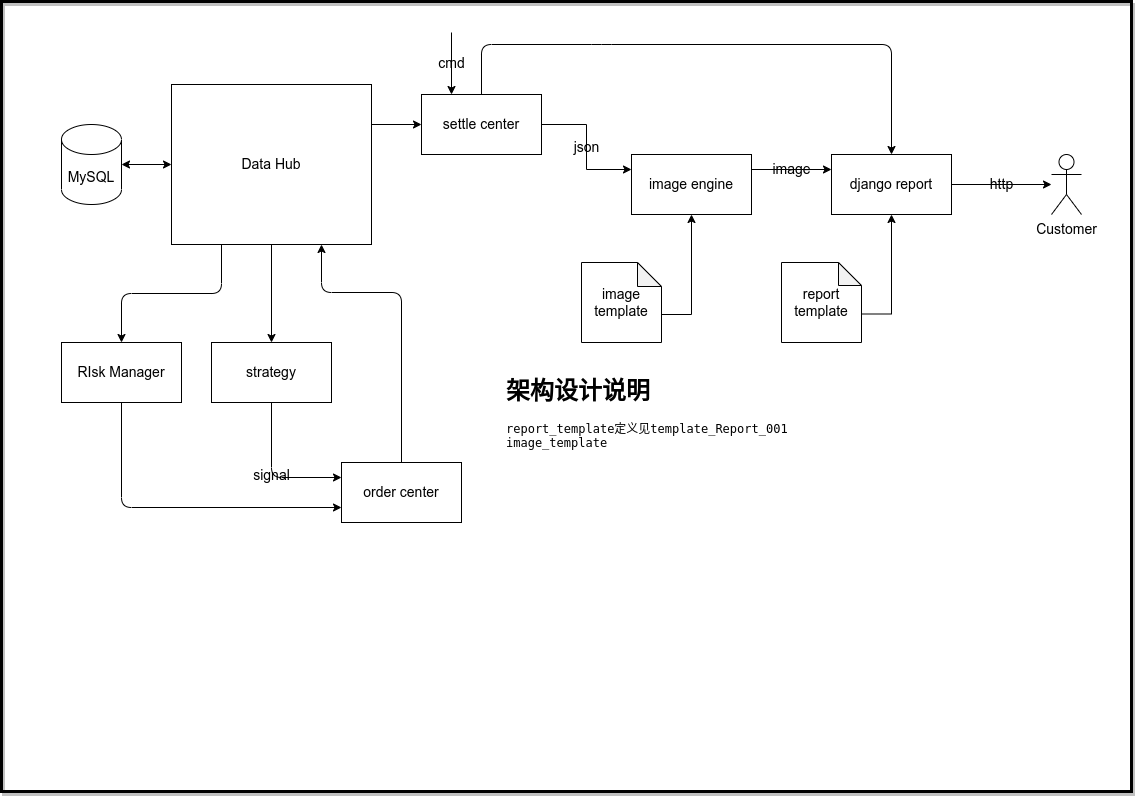

The diagram above was exported from draw.io. Its source (the exported page's mxGraphModel, read from the mxfile embedded in the PNG):
<mxGraphModel dx="148" dy="535" grid="0" gridSize="10" guides="1" tooltips="1" connect="1" arrows="1" fold="1" page="1" pageScale="1" pageWidth="1169" pageHeight="827" background="#FFFFFF" math="0" shadow="1">
  <root>
    <mxCell id="0" />
    <mxCell id="1" parent="0" />
    <mxCell id="33" value="" style="rounded=0;whiteSpace=wrap;html=1;fontSize=14;fillColor=none;strokeColor=#000000;fontColor=#000000;shadow=1;strokeWidth=3;resizable=0;movable=0;" parent="1" vertex="1">
      <mxGeometry x="20" y="20" width="1130" height="790" as="geometry" />
    </mxCell>
    <mxCell id="13" value="http" style="edgeStyle=orthogonalEdgeStyle;shape=connector;rounded=0;html=1;exitX=1;exitY=0.5;exitDx=0;exitDy=0;labelBackgroundColor=none;fontFamily=Helvetica;fontSize=14;fontColor=#000000;endArrow=classic;strokeColor=#000000;" parent="1" source="3" target="12" edge="1">
      <mxGeometry relative="1" as="geometry" />
    </mxCell>
    <mxCell id="3" value="django report" style="rounded=0;whiteSpace=wrap;html=1;fillColor=#FFFFFF;fontColor=#000000;strokeColor=#000000;fontSize=14;" parent="1" vertex="1">
      <mxGeometry x="850" y="173" width="120" height="60" as="geometry" />
    </mxCell>
    <mxCell id="5" value="image" style="edgeStyle=orthogonalEdgeStyle;html=1;exitX=1;exitY=0.25;exitDx=0;exitDy=0;entryX=0;entryY=0.25;entryDx=0;entryDy=0;fontFamily=Helvetica;fontSize=14;fontColor=#000000;strokeColor=#000000;rounded=0;labelBackgroundColor=none;" parent="1" source="4" target="3" edge="1">
      <mxGeometry relative="1" as="geometry" />
    </mxCell>
    <mxCell id="4" value="image engine" style="rounded=0;whiteSpace=wrap;html=1;fontFamily=Helvetica;fontSize=14;fontColor=#000000;strokeColor=#000000;fillColor=#FFFFFF;" parent="1" vertex="1">
      <mxGeometry x="650" y="173" width="120" height="60" as="geometry" />
    </mxCell>
    <mxCell id="7" style="edgeStyle=orthogonalEdgeStyle;shape=connector;rounded=0;html=1;entryX=0.5;entryY=1;entryDx=0;entryDy=0;labelBackgroundColor=default;fontFamily=Helvetica;fontSize=14;fontColor=#000000;endArrow=classic;strokeColor=#000000;exitX=0;exitY=0;exitDx=80;exitDy=51.5;exitPerimeter=0;" parent="1" source="20" target="3" edge="1">
      <mxGeometry relative="1" as="geometry">
        <mxPoint x="1100" y="303" as="sourcePoint" />
      </mxGeometry>
    </mxCell>
    <mxCell id="11" style="edgeStyle=orthogonalEdgeStyle;shape=connector;rounded=0;html=1;exitX=0;exitY=0;exitDx=80;exitDy=52;entryX=0.5;entryY=1;entryDx=0;entryDy=0;labelBackgroundColor=default;fontFamily=Helvetica;fontSize=14;fontColor=#000000;endArrow=classic;strokeColor=#000000;exitPerimeter=0;" parent="1" source="18" target="4" edge="1">
      <mxGeometry relative="1" as="geometry" />
    </mxCell>
    <mxCell id="12" value="Customer" style="shape=umlActor;verticalLabelPosition=bottom;verticalAlign=top;html=1;outlineConnect=0;fontFamily=Helvetica;fontSize=14;fontColor=#000000;strokeColor=#000000;fillColor=#FFFFFF;rounded=0;" parent="1" vertex="1">
      <mxGeometry x="1070" y="173" width="30" height="60" as="geometry" />
    </mxCell>
    <mxCell id="15" value="json" style="edgeStyle=orthogonalEdgeStyle;shape=connector;rounded=0;html=1;exitX=1;exitY=0.5;exitDx=0;exitDy=0;labelBackgroundColor=none;fontFamily=Helvetica;fontSize=14;fontColor=#000000;endArrow=classic;strokeColor=#000000;entryX=0;entryY=0.25;entryDx=0;entryDy=0;" parent="1" source="29" target="4" edge="1">
      <mxGeometry relative="1" as="geometry">
        <mxPoint x="680" y="183" as="targetPoint" />
      </mxGeometry>
    </mxCell>
    <mxCell id="26" style="edgeStyle=orthogonalEdgeStyle;shape=connector;html=1;exitX=0.5;exitY=1;exitDx=0;exitDy=0;labelBackgroundColor=none;fontFamily=Helvetica;fontSize=14;fontColor=#000000;endArrow=classic;strokeColor=#000000;" parent="1" source="14" target="21" edge="1">
      <mxGeometry relative="1" as="geometry" />
    </mxCell>
    <mxCell id="27" style="edgeStyle=orthogonalEdgeStyle;shape=connector;html=1;exitX=0.25;exitY=1;exitDx=0;exitDy=0;entryX=0.5;entryY=0;entryDx=0;entryDy=0;labelBackgroundColor=none;fontFamily=Helvetica;fontSize=14;fontColor=#000000;endArrow=classic;strokeColor=#000000;" parent="1" source="14" target="24" edge="1">
      <mxGeometry relative="1" as="geometry">
        <Array as="points">
          <mxPoint x="240" y="312" />
          <mxPoint x="140" y="312" />
        </Array>
      </mxGeometry>
    </mxCell>
    <mxCell id="30" style="edgeStyle=orthogonalEdgeStyle;shape=connector;html=1;exitX=1;exitY=0.25;exitDx=0;exitDy=0;entryX=0;entryY=0.5;entryDx=0;entryDy=0;labelBackgroundColor=none;fontFamily=Helvetica;fontSize=14;fontColor=#000000;startArrow=none;startFill=0;endArrow=classic;strokeColor=#000000;" parent="1" source="14" target="29" edge="1">
      <mxGeometry relative="1" as="geometry" />
    </mxCell>
    <mxCell id="14" value="Data Hub" style="rounded=0;whiteSpace=wrap;html=1;fontFamily=Helvetica;fontSize=14;fontColor=#000000;strokeColor=#000000;fillColor=#FFFFFF;" parent="1" vertex="1">
      <mxGeometry x="190" y="103" width="200" height="160" as="geometry" />
    </mxCell>
    <mxCell id="17" style="edgeStyle=orthogonalEdgeStyle;shape=connector;rounded=0;html=1;entryX=0;entryY=0.5;entryDx=0;entryDy=0;labelBackgroundColor=none;fontFamily=Helvetica;fontSize=14;fontColor=#000000;endArrow=classic;strokeColor=#000000;startArrow=classic;startFill=1;" parent="1" source="16" target="14" edge="1">
      <mxGeometry relative="1" as="geometry" />
    </mxCell>
    <mxCell id="16" value="MySQL" style="shape=cylinder3;whiteSpace=wrap;html=1;boundedLbl=1;backgroundOutline=1;size=15;fontFamily=Helvetica;fontSize=14;fontColor=#000000;strokeColor=#000000;fillColor=#FFFFFF;rounded=0;" parent="1" vertex="1">
      <mxGeometry x="80" y="143" width="60" height="80" as="geometry" />
    </mxCell>
    <mxCell id="18" value="image template" style="shape=note;whiteSpace=wrap;html=1;backgroundOutline=1;darkOpacity=0.05;rounded=0;fontFamily=Helvetica;fontSize=14;fontColor=#000000;strokeColor=#000000;fillColor=#FFFFFF;size=24;" parent="1" vertex="1">
      <mxGeometry x="600" y="281" width="80" height="80" as="geometry" />
    </mxCell>
    <mxCell id="20" value="report template" style="shape=note;whiteSpace=wrap;html=1;backgroundOutline=1;darkOpacity=0.05;rounded=0;fontFamily=Helvetica;fontSize=14;fontColor=#000000;strokeColor=#000000;fillColor=#FFFFFF;size=23;" parent="1" vertex="1">
      <mxGeometry x="800" y="281" width="80" height="80" as="geometry" />
    </mxCell>
    <mxCell id="23" value="signal" style="edgeStyle=orthogonalEdgeStyle;shape=connector;html=1;exitX=0.5;exitY=1;exitDx=0;exitDy=0;entryX=0;entryY=0.25;entryDx=0;entryDy=0;labelBackgroundColor=none;fontFamily=Helvetica;fontSize=14;fontColor=#000000;endArrow=classic;strokeColor=#000000;" parent="1" source="21" target="22" edge="1">
      <mxGeometry relative="1" as="geometry" />
    </mxCell>
    <mxCell id="21" value="strategy" style="rounded=0;whiteSpace=wrap;html=1;fontFamily=Helvetica;fontSize=14;fontColor=#000000;strokeColor=#000000;fillColor=#FFFFFF;" parent="1" vertex="1">
      <mxGeometry x="230" y="361" width="120" height="60" as="geometry" />
    </mxCell>
    <mxCell id="28" style="edgeStyle=orthogonalEdgeStyle;shape=connector;html=1;exitX=0.5;exitY=0;exitDx=0;exitDy=0;entryX=0.75;entryY=1;entryDx=0;entryDy=0;labelBackgroundColor=none;fontFamily=Helvetica;fontSize=14;fontColor=#000000;endArrow=classic;strokeColor=#000000;" parent="1" source="22" target="14" edge="1">
      <mxGeometry relative="1" as="geometry">
        <Array as="points">
          <mxPoint x="420" y="311" />
          <mxPoint x="340" y="311" />
        </Array>
      </mxGeometry>
    </mxCell>
    <mxCell id="22" value="order center" style="rounded=0;whiteSpace=wrap;html=1;fontFamily=Helvetica;fontSize=14;fontColor=#000000;strokeColor=#000000;fillColor=#FFFFFF;" parent="1" vertex="1">
      <mxGeometry x="360" y="481" width="120" height="60" as="geometry" />
    </mxCell>
    <mxCell id="25" style="edgeStyle=orthogonalEdgeStyle;shape=connector;html=1;entryX=0;entryY=0.75;entryDx=0;entryDy=0;labelBackgroundColor=none;fontFamily=Helvetica;fontSize=14;fontColor=#000000;endArrow=classic;strokeColor=#000000;exitX=0.5;exitY=1;exitDx=0;exitDy=0;" parent="1" source="24" target="22" edge="1">
      <mxGeometry relative="1" as="geometry">
        <mxPoint x="110" y="435" as="sourcePoint" />
      </mxGeometry>
    </mxCell>
    <mxCell id="24" value="RIsk Manager" style="rounded=0;whiteSpace=wrap;html=1;fontFamily=Helvetica;fontSize=14;fontColor=#000000;strokeColor=#000000;fillColor=#FFFFFF;" parent="1" vertex="1">
      <mxGeometry x="80" y="361" width="120" height="60" as="geometry" />
    </mxCell>
    <mxCell id="31" style="edgeStyle=orthogonalEdgeStyle;shape=connector;html=1;exitX=0.5;exitY=0;exitDx=0;exitDy=0;entryX=0.5;entryY=0;entryDx=0;entryDy=0;labelBackgroundColor=none;fontFamily=Helvetica;fontSize=14;fontColor=#000000;startArrow=none;startFill=0;endArrow=classic;strokeColor=#000000;" parent="1" source="29" target="3" edge="1">
      <mxGeometry relative="1" as="geometry">
        <Array as="points">
          <mxPoint x="620" y="63" />
          <mxPoint x="1220" y="63" />
        </Array>
      </mxGeometry>
    </mxCell>
    <mxCell id="29" value="settle center" style="rounded=0;whiteSpace=wrap;html=1;fontFamily=Helvetica;fontSize=14;fontColor=#000000;strokeColor=#000000;fillColor=#FFFFFF;" parent="1" vertex="1">
      <mxGeometry x="440" y="113" width="120" height="60" as="geometry" />
    </mxCell>
    <mxCell id="32" value="cmd" style="endArrow=classic;html=1;labelBackgroundColor=none;fontFamily=Helvetica;fontSize=14;fontColor=#000000;strokeColor=#000000;shape=connector;entryX=0.25;entryY=0;entryDx=0;entryDy=0;" parent="1" target="29" edge="1">
      <mxGeometry width="50" height="50" relative="1" as="geometry">
        <mxPoint x="470" y="51" as="sourcePoint" />
        <mxPoint x="870" y="383" as="targetPoint" />
      </mxGeometry>
    </mxCell>
    <mxCell id="34" value="&lt;h1&gt;架构设计说明&lt;/h1&gt;&lt;pre&gt;report_template定义见template_Report_001&lt;br&gt;image_template&lt;/pre&gt;" style="text;html=1;strokeColor=none;fillColor=none;spacing=5;spacingTop=-20;whiteSpace=wrap;overflow=hidden;rounded=0;shadow=1;fontColor=#000000;" parent="1" vertex="1">
      <mxGeometry x="520" y="390" width="590" height="380" as="geometry" />
    </mxCell>
  </root>
</mxGraphModel>